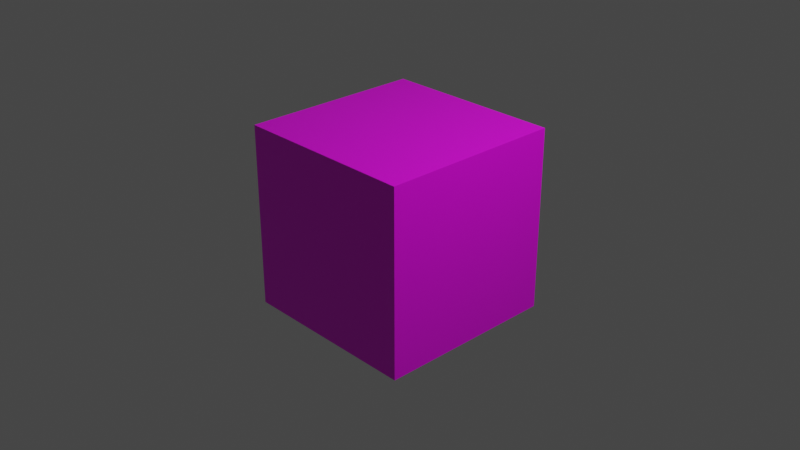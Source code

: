 # Source: Blended_Grass.blend  (saved by Blender 2.91.10; exported with 4.5.12 LTS)
import bpy
from mathutils import Matrix  # noqa: F401  (used for matrix-valued properties, if any)

bpy.ops.wm.read_factory_settings(use_empty=True)
scene = bpy.context.scene
scene.name = 'Scene'

# ---- collections
col_collection = bpy.data.collections.new('Collection'); scene.collection.children.link(col_collection)

# ---- images (referenced by path relative to the original .blend; pixels are not part of the script)
import os
ASSET_DIR = os.environ.get("B2B_ASSET_DIR", "")  # directory of the original .blend (textures are referenced by path, not embedded)
HERE = os.path.dirname(os.path.abspath(__file__))  # packed textures are extracted next to this script under _unpacked/

def load_image(name, relpath, width, height, colorspace="sRGB"):
    """Load a texture the original file referenced (path relative to the .blend, or extracted next to this script)."""
    p = next((c for c in (os.path.join(HERE, relpath), os.path.join(ASSET_DIR, relpath)) if relpath and os.path.exists(c)), "")
    if p:
        img = bpy.data.images.load(p, check_existing=True)
        img.name = name
    else:  # same state as the original file: an image datablock whose file is absent (Cycles renders it pink)
        img = bpy.data.images.new(name, width, height)
        img.source = "FILE"
        img.filepath = "//" + (relpath or name)
    img.colorspace_settings.name = colorspace
    return img
img_stone_block_png = load_image('Stone Block.PNG', 'Stone_Block.PNG', 1024, 1024, 'sRGB')
img_grass_block_png = load_image('Grass Block.PNG', 'Grass_Block.PNG', 1024, 1024, 'sRGB')
img_dirt_block_png = load_image('Dirt Block.PNG', 'Raw Textures/Dirt Block.PNG', 1024, 1024, 'sRGB')

# ---- materials (node trees are filled in below, after node groups)
mat_material = bpy.data.materials.new('Material')
mat_material.alpha_threshold = 0.0
mat_material.use_transparent_shadow = False
mat_material.line_color = (0.0, 0.0, 0.0, 1.0)

# ---- material node trees
mat_material.use_nodes = True; mat_material.node_tree.nodes.clear()
_N = mat_material.node_tree.nodes; _L = mat_material.node_tree.links
n0 = _N.new('ShaderNodeOutputMaterial'); n0.name = 'Material Output'; n0.location = (547, 300)
n1 = _N.new('ShaderNodeBsdfPrincipled'); n1.name = 'Principled BSDF'; n1.location = (257, 300)
n1.distribution = 'GGX'
n1.subsurface_method = 'BURLEY'
n1.inputs[2].default_value = 0.4
n1.inputs[3].default_value = 1.45
n1.inputs[27].default_value = (0.0, 0.0, 0.0, 1.0)
n1.inputs[28].default_value = 1.0
n2 = _N.new('ShaderNodeTexImage'); n2.name = 'Image Texture.001'; n2.location = (-52, 161)
n2.image = img_stone_block_png
n3 = _N.new('ShaderNodeTexImage'); n3.name = 'Image Texture'; n3.location = (-436, 185)
n3.image = img_grass_block_png
n4 = _N.new('ShaderNodeTexImage'); n4.name = 'Image Texture.002'; n4.location = (-80, 51)
n4.image = img_dirt_block_png
_L.new(n1.outputs[0], n0.inputs[0])
_L.new(n4.outputs[0], n1.inputs[0])
n0.is_active_output = True

# ---- world
world_world = bpy.data.worlds.new('World'); scene.world = world_world
world_world.use_nodes = True; world_world.node_tree.nodes.clear()
_N = world_world.node_tree.nodes; _L = world_world.node_tree.links
n0 = _N.new('ShaderNodeOutputWorld'); n0.name = 'World Output'; n0.location = (300, 300)
n1 = _N.new('ShaderNodeBackground'); n1.name = 'Background'; n1.location = (10, 300)
n1.inputs[0].default_value = (0.05088, 0.05088, 0.05088, 1.0)
_L.new(n1.outputs[0], n0.inputs[0])
n0.is_active_output = True
world_world.color = (0.05088, 0.05088, 0.05088)
world_world.use_sun_shadow = False
world_world.sun_shadow_jitter_overblur = 0.0

# ---- cameras
cam_camera = bpy.data.cameras.new('Camera')
cam_camera.clip_end = 100.0
cam_camera.ortho_scale = 7.314

# ---- lights
light_light = bpy.data.lights.new('Light', 'POINT')
light_light.transmission_factor = 0.0
light_light.energy = 1000.0
light_light.shadow_soft_size = 0.1
light_light.shadow_maximum_resolution = 0.006
light_light.use_absolute_resolution = True

# ---- meshes
me_cube = bpy.data.meshes.new('Cube')
me_cube.from_pydata([(1.0, 1.0, 1.0), (1.0, 1.0, -1.0), (1.0, -1.0, 1.0), (1.0, -1.0, -1.0), (-1.0, 1.0, 1.0), (-1.0, 1.0, -1.0), (-1.0, -1.0, 1.0), (-1.0, -1.0, -1.0)], [], [(0, 4, 6, 2), (3, 2, 6, 7), (7, 6, 4, 5), (5, 1, 3, 7), (1, 0, 2, 3), (5, 4, 0, 1)])
_uv = me_cube.uv_layers.new(name='UVMap')
_uv.uv.foreach_set('vector', [0.658, 0.4855, 0.9468, 0.4809, 0.947, 0.7125, 0.6566, 0.7141, 0.3413, 0.7145, 0.6566, 0.7141, 0.6561, 0.9395, 0.3411, 0.9422, 0.336, 0.04007, 0.6587, 0.0315, 0.6585, 0.2538, 0.3383, 0.2542, 0.04496, 0.4832, 0.343, 0.4871, 0.3413, 0.7145, 0.04777, 0.7191, 0.343, 0.4871, 0.658, 0.4855, 0.6566, 0.7141, 0.3413, 0.7145, 0.3383, 0.2542, 0.6585, 0.2538, 0.658, 0.4855, 0.343, 0.4871])
me_cube.materials.append(mat_material)
me_cube.use_remesh_preserve_volume = False
me_cube.use_remesh_preserve_attributes = False
me_cube.use_mirror_vertex_groups = False
me_cube.update()

# ---- objects
ob_cube = bpy.data.objects.new('Cube', me_cube)
ob_light = bpy.data.objects.new('Light', light_light)
ob_camera = bpy.data.objects.new('Camera', cam_camera)

# ---- transforms, parenting, visibility, modifiers, constraints
ob_cube.location = (0.0, 0.0, 0.0)
ob_cube.lock_rotations_4d = False
ob_cube.empty_display_type = 'ARROWS'
ob_cube.lineart.crease_threshold = 0.0
ob_light.location = (4.076, 1.005, 5.904)
ob_light.rotation_euler = (0.6503, 0.05522, 1.866)
ob_light.lock_rotations_4d = False
ob_light.empty_display_type = 'ARROWS'
ob_light.color = (0.0, 0.0, 0.0, 0.0)
ob_light.lineart.crease_threshold = 0.0
ob_camera.location = (7.359, -6.926, 4.958)
ob_camera.rotation_euler = (1.109, 0.0, 0.8149)
ob_camera.lock_rotations_4d = False
ob_camera.empty_display_type = 'ARROWS'
ob_camera.color = (0.0, 0.0, 0.0, 0.0)
ob_camera.display_type = 'WIRE'
ob_camera.lineart.crease_threshold = 0.0

# ---- collection membership
col_collection.objects.link(ob_cube)
col_collection.objects.link(ob_light)
col_collection.objects.link(ob_camera)

# ---- scene / render settings (as saved in the file)
scene.camera = ob_camera
scene.frame_start = 1; scene.frame_end = 250; scene.frame_set(2)
scene.render.engine = 'BLENDER_EEVEE_NEXT'
scene.cycles.use_denoising = False
scene.cycles.samples = 128
scene.cycles.sampling_pattern = 'TABULATED_SOBOL'
scene.cycles.use_adaptive_sampling = False
scene.cycles.use_light_tree = False
scene.view_settings.view_transform = 'Filmic'
bpy.context.view_layer.update()
